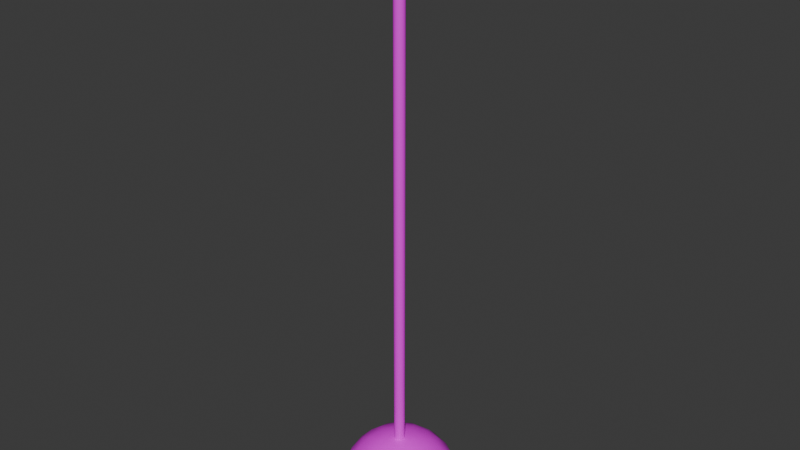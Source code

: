 # Source: IslandPendantLight_optimized_and_joined_.blend  (saved by Blender 4.0.36; exported with 4.5.12 LTS)
import bpy
from mathutils import Matrix  # noqa: F401  (used for matrix-valued properties, if any)

bpy.ops.wm.read_factory_settings(use_empty=True)
scene = bpy.context.scene
scene.name = 'Scene'

# ---- images (referenced by path relative to the original .blend; pixels are not part of the script)
import os
ASSET_DIR = os.environ.get("B2B_ASSET_DIR", "")  # directory of the original .blend (textures are referenced by path, not embedded)
HERE = os.path.dirname(os.path.abspath(__file__))  # packed textures are extracted next to this script under _unpacked/

def load_image(name, relpath, width, height, colorspace="sRGB"):
    """Load a texture the original file referenced (path relative to the .blend, or extracted next to this script)."""
    p = next((c for c in (os.path.join(HERE, relpath), os.path.join(ASSET_DIR, relpath)) if relpath and os.path.exists(c)), "")
    if p:
        img = bpy.data.images.load(p, check_existing=True)
        img.name = name
    else:  # same state as the original file: an image datablock whose file is absent (Cycles renders it pink)
        img = bpy.data.images.new(name, width, height)
        img.source = "FILE"
        img.filepath = "//" + (relpath or name)
    img.colorspace_settings.name = colorspace
    return img
img_coloratlas1_png = load_image('ColorAtlas1.png', 'ColorAtlas1.png', 1024, 1024, 'sRGB')

# ---- materials (node trees are filled in below, after node groups)
mat_material = bpy.data.materials.new('Material')
mat_material.use_transparent_shadow = False

# ---- material node trees
mat_material.use_nodes = True; mat_material.node_tree.nodes.clear()
_N = mat_material.node_tree.nodes; _L = mat_material.node_tree.links
n0 = _N.new('ShaderNodeBsdfPrincipled'); n0.name = 'Principled BSDF'; n0.location = (10, 300)
n0.inputs[3].default_value = 1.45
n1 = _N.new('ShaderNodeOutputMaterial'); n1.name = 'Material Output'; n1.location = (300, 300)
n2 = _N.new('ShaderNodeTexImage'); n2.name = 'Image Texture'; n2.location = (-280, 275)
n2.image = img_coloratlas1_png
_L.new(n0.outputs[0], n1.inputs[0])
_L.new(n2.outputs[0], n0.inputs[0])
n1.is_active_output = True

# ---- world
world_world = bpy.data.worlds.new('World'); scene.world = world_world
world_world.use_nodes = True; world_world.node_tree.nodes.clear()
_N = world_world.node_tree.nodes; _L = world_world.node_tree.links
n0 = _N.new('ShaderNodeOutputWorld'); n0.name = 'World Output'; n0.location = (300, 300)
n1 = _N.new('ShaderNodeBackground'); n1.name = 'Background'; n1.location = (10, 300)
n1.inputs[0].default_value = (0.05088, 0.05088, 0.05088, 1.0)
_L.new(n1.outputs[0], n0.inputs[0])
n0.is_active_output = True
world_world.color = (0.05088, 0.05088, 0.05088)
world_world.use_sun_shadow = False
world_world.sun_shadow_jitter_overblur = 0.0

# ---- meshes
me_sphere = bpy.data.meshes.new('Sphere')
me_sphere.from_pydata([(-0.0881, 0.9998, -0.008211), (-0.02949, 0.3883, 0.9246), (0.07005, 0.7112, 0.703), (0.08235, 0.8361, 0.5485), (0.05792, 0.9591, 0.3019), (0.2117, 0.9771, 0.09853), (0.08624, 0.9813, -0.195), (0.1629, 0.5371, 0.8295), (0.3819, 0.922, 0.09831), (0.3753, 0.9061, -0.1951), (0.01995, 0.2025, 0.9816), (0.3365, 0.6232, 0.7093), (0.3852, 0.7944, 0.4873), (0.5556, 0.8315, 0.0), (0.5792, 0.7192, 0.3918), (0.6227, 0.7588, 0.2128), (0.6239, 0.7602, -0.1949), (0.3978, 0.3911, 0.8347), (0.6869, 0.5379, 0.5033), (0.7874, 0.6234, -2.232e-08), (0.8155, 0.5449, -0.1951), (0.0, 0.0, 1.0), (0.5813, 0.3977, 0.7175), (0.8683, 0.4652, 0.1971), (0.3012, 0.2358, 0.9329), (0.7648, 0.05054, 0.654), (0.8017, 0.2279, 0.558), (0.8821, 0.2846, 0.3852), (0.966, 0.2746, 3.215e-08), (0.9396, 0.2959, -0.195), (0.9802, 0.09754, 0.1971), (0.9808, -8.941e-08, -0.1951), (0.5518, 0.04446, 0.842), (0.6816, -0.1938, 0.7087), (0.9238, -0.07466, 0.3852), (0.9956, -0.1123, 0.108), (0.1977, -0.02575, 0.9864), (0.8271, -0.2853, 0.4971), (0.9558, -0.3083, 3.829e-08), (0.9456, -0.276, -0.195), (0.3701, -0.1214, 0.9246), (0.6349, -0.54, 0.558), (0.8692, -0.4635, 0.1971), (0.4565, -0.3218, 0.8341), (0.5555, -0.4398, 0.7087), (0.7267, -0.5753, 0.3852), (0.7651, -0.6507, -1.127e-07), (0.768, -0.6169, -0.195), (0.4939, -0.7355, 0.474), (0.6095, -0.7961, 0.1155), (0.5449, -0.8155, -0.1951), (0.2959, -0.9396, -0.195), (0.2008, -0.5212, 0.8341), (0.288, -0.649, 0.7128), (0.2279, -0.8017, 0.558), (0.2846, -0.8821, 0.3852), (0.2869, -0.9423, 0.1971), (0.2746, -0.966, 1.569e-08), (-0.09342, -1.002, 0.07436), (0.1026, -0.3685, 0.9329), (-0.05708, -0.7063, 0.7087), (-0.09623, -0.8279, 0.558), (-0.07466, -0.9238, 0.3852), (-0.285, -0.9429, 0.1971), (-0.08624, -0.9813, -0.195), (-0.1744, -0.535, 0.8349), (-0.02569, -0.2007, 0.9816), (-0.323, -0.6307, 0.7087), (-0.4057, -0.7281, 0.558), (-0.4225, -0.8249, 0.3852), (-0.6619, -0.7531, 0.1155), (-0.4889, -0.8773, -3.888e-09), (-0.4552, -0.8736, -0.195), (-0.548, -0.4547, 0.7061), (-0.2537, -0.2955, 0.9246), (-0.6524, -0.5227, 0.5536), (-0.706, -0.6005, 0.3852), (-0.8939, -0.4578, 4.396e-08), (-0.7549, -0.6329, -0.195), (-0.673, -0.2101, 0.7117), (-0.8118, -0.3477, 0.4805), (-0.8683, -0.4652, 0.1971), (-0.9061, -0.3753, -0.1951), (-0.1989, 0.01959, 0.9859), (-0.4928, -0.2522, 0.842), (-1.001, -0.1038, 0.07436), (-0.8308, -0.06714, 0.558), (-0.9206, -0.107, 0.3852), (-0.9793, -0.1069, -0.195), (-0.3849, 0.008339, 0.9292), (-0.7063, 0.05708, 0.7087), (-0.9804, 0.09556, 0.1971), (-0.9456, 0.276, -0.195), (-0.5484, 0.1195, 0.8318), (-0.7932, 0.2559, 0.558), (-0.8915, 0.2535, 0.3852), (-0.9558, 0.3083, 8.884e-08), (-0.7378, 0.4905, 0.474), (-0.8678, 0.5022, 0.1155), (-0.6, 0.3797, 0.7128), (-0.6005, 0.706, 0.3852), (-0.768, 0.6169, -0.195), (-0.2659, 0.2795, 0.9246), (-0.3911, 0.3978, 0.8347), (-0.5174, 0.6535, 0.558), (-0.6257, 0.7608, 0.1971), (-0.6234, 0.7874, 6.164e-08), (-0.5449, 0.8155, -0.1951), (-0.2869, 0.9423, 0.1971), (-0.3827, 0.9239, 0.0), (-0.1075, 0.5405, 0.8388), (-0.279, 0.6478, 0.7185), (-0.2339, 0.796, 0.5628), (-0.2758, 0.8829, 0.3919), (-0.2959, 0.9396, -0.195), (-0.0837, 0.95, -0.00793), (-0.02807, 0.3695, 0.8783), (0.06688, 0.6757, 0.6679), (0.07864, 0.7944, 0.5211), (0.05487, 0.9116, 0.2865), (0.2013, 0.9285, 0.09351), (0.08102, 0.9318, -0.1905), (0.1548, 0.5109, 0.7877), (0.3628, 0.8761, 0.09287), (0.3567, 0.8599, -0.1906), (0.01903, 0.1923, 0.9327), (0.3189, 0.5919, 0.6746), (0.3664, 0.7548, 0.4633), (0.5277, 0.7899, 0.0003143), (0.5501, 0.6834, 0.3727), (0.5915, 0.7212, 0.2022), (0.5929, 0.7213, -0.1905), (0.3778, 0.3715, 0.7933), (0.6528, 0.5109, 0.4785), (0.748, 0.5927, -0.0002184), (0.7735, 0.5182, -0.1901), (1.893e-05, -3.562e-05, 0.95), (0.5521, 0.3777, 0.6821), (0.8253, 0.4417, 0.1872), (0.2863, 0.2241, 0.8866), (0.7265, 0.04781, 0.6219), (0.7619, 0.2163, 0.5301), (0.838, 0.2707, 0.3662), (0.9179, 0.2612, -0.0007126), (0.8919, 0.2812, -0.192), (0.9315, 0.09173, 0.1876), (0.9309, -0.0002261, -0.1916), (0.5244, 0.04186, 0.8002), (0.6477, -0.1835, 0.6734), (0.8779, -0.07062, 0.3658), (0.9462, -0.1067, 0.103), (0.1876, -0.02424, 0.9375), (0.7857, -0.271, 0.4729), (0.9085, -0.2921, 4.824e-05), (0.8981, -0.2613, -0.1904), (0.3515, -0.1149, 0.8787), (0.6036, -0.5135, 0.5294), (0.8258, -0.4407, 0.1872), (0.4343, -0.3057, 0.7922), (0.528, -0.4173, 0.6736), (0.6902, -0.5463, 0.3671), (0.7264, -0.619, -0.0002537), (0.7287, -0.5864, -0.19), (0.4692, -0.6987, 0.4508), (0.5797, -0.7563, 0.1095), (0.5176, -0.7738, -0.1914), (0.281, -0.892, -0.1914), (0.191, -0.4952, 0.7925), (0.2737, -0.6169, 0.6772), (0.2179, -0.7615, 0.53), (0.271, -0.8376, 0.3668), (0.2729, -0.8954, 0.187), (0.2613, -0.9179, 8.791e-05), (-0.08955, -0.9522, 0.07115), (0.0974, -0.3503, 0.8866), (-0.05519, -0.671, 0.6733), (-0.09154, -0.7867, 0.5301), (-0.07167, -0.8777, 0.3662), (-0.2698, -0.8962, 0.1875), (-0.08152, -0.9317, -0.1907), (-0.166, -0.5087, 0.7932), (-0.02396, -0.1905, 0.9327), (-0.3062, -0.5997, 0.6732), (-0.3854, -0.6917, 0.5303), (-0.4011, -0.7838, 0.3664), (-0.629, -0.7158, 0.1099), (-0.4652, -0.8333, -7.799e-05), (-0.4328, -0.8292, -0.1903), (-0.5214, -0.4316, 0.6706), (-0.241, -0.2804, 0.8787), (-0.6206, -0.4961, 0.5255), (-0.6714, -0.5696, 0.3666), (-0.8493, -0.4353, 0.0002474), (-0.7173, -0.6002, -0.191), (-0.6392, -0.1999, 0.6763), (-0.7709, -0.3308, 0.4573), (-0.8248, -0.4427, 0.1869), (-0.8598, -0.3573, -0.19), (-0.1894, 0.0184, 0.9369), (-0.4685, -0.2396, 0.8002), (-0.9513, -0.09808, 0.07082), (-0.7894, -0.06449, 0.53), (-0.8746, -0.1015, 0.3666), (-0.9296, -0.1022, -0.1915), (-0.3652, 0.007872, 0.8832), (-0.6712, 0.05435, 0.6731), (-0.9317, 0.08976, 0.1875), (-0.8977, 0.2628, -0.1903), (-0.5211, 0.1136, 0.7904), (-0.7535, 0.2441, 0.53), (-0.8467, 0.241, 0.367), (-0.908, 0.2937, -7.789e-05), (-0.7008, 0.4656, 0.4513), (-0.8249, 0.4771, 0.1095), (-0.5704, 0.3604, 0.6774), (-0.5709, 0.6704, 0.3665), (-0.7286, 0.5864, -0.191), (-0.2529, 0.2659, 0.8783), (-0.3717, 0.3779, 0.7931), (-0.4923, 0.6209, 0.5294), (-0.5947, 0.7229, 0.1868), (-0.5925, 0.7481, 1.74e-05), (-0.5178, 0.7739, -0.189), (-0.272, 0.8956, 0.1874), (-0.3629, 0.878, -0.0005198), (-0.1019, 0.5133, 0.7972), (-0.2649, 0.6155, 0.683), (-0.2227, 0.7557, 0.5353), (-0.2616, 0.8391, 0.3724), (-0.2808, 0.8922, -0.1902), (0.005977, 0.06501, 0.8935), (0.005977, 0.06501, 11.38), (0.0237, 0.06327, 0.8935), (0.0237, 0.06327, 11.38), (0.04074, 0.0581, 0.8935), (0.04074, 0.0581, 11.38), (0.05645, 0.0497, 0.8935), (0.05645, 0.0497, 11.38), (0.07021, 0.03841, 0.8935), (0.07021, 0.03841, 11.38), (0.08151, 0.02464, 0.8935), (0.08151, 0.02464, 11.38), (0.08991, 0.008934, 0.8935), (0.08991, 0.008934, 11.38), (0.09508, -0.008108, 0.8935), (0.09508, -0.008108, 11.38), (0.09682, -0.02583, 0.8935), (0.09682, -0.02583, 11.38), (0.09508, -0.04355, 0.8935), (0.09508, -0.04355, 11.38), (0.08991, -0.0606, 0.8935), (0.08991, -0.0606, 11.38), (0.08151, -0.0763, 0.8935), (0.08151, -0.0763, 11.38), (0.07021, -0.09007, 0.8935), (0.07021, -0.09007, 11.38), (0.05645, -0.1014, 0.8935), (0.05645, -0.1014, 11.38), (0.04074, -0.1098, 0.8935), (0.04074, -0.1098, 11.38), (0.0237, -0.1149, 0.8935), (0.0237, -0.1149, 11.38), (0.005977, -0.1167, 0.8935), (0.005977, -0.1167, 11.38), (-0.01175, -0.1149, 0.8935), (-0.01175, -0.1149, 11.38), (-0.02879, -0.1098, 0.8935), (-0.02879, -0.1098, 11.38), (-0.04449, -0.1014, 0.8935), (-0.04449, -0.1014, 11.38), (-0.05826, -0.09007, 0.8935), (-0.05826, -0.09007, 11.38), (-0.06956, -0.0763, 0.8935), (-0.06956, -0.0763, 11.38), (-0.07795, -0.0606, 0.8935), (-0.07795, -0.0606, 11.38), (-0.08312, -0.04355, 0.8935), (-0.08312, -0.04355, 11.38), (-0.08487, -0.02583, 0.8935), (-0.08487, -0.02583, 11.38), (-0.08312, -0.008108, 0.8935), (-0.08312, -0.008108, 11.38), (-0.07795, 0.008934, 0.8935), (-0.07795, 0.008934, 11.38), (-0.06956, 0.02464, 0.8935), (-0.06956, 0.02464, 11.38), (-0.05826, 0.03841, 0.8935), (-0.05826, 0.03841, 11.38), (-0.04449, 0.0497, 0.8935), (-0.04449, 0.0497, 11.38), (-0.02879, 0.0581, 0.8935), (-0.02879, 0.0581, 11.38), (-0.01175, 0.06327, 0.8935), (-0.01175, 0.06327, 11.38)], [], [(4, 5, 0), (110, 1, 7), (7, 11, 2), (3, 12, 4), (10, 24, 1), (24, 17, 7), (17, 22, 11), (13, 15, 19), (10, 21, 36), (19, 20, 16), (18, 22, 26), (19, 23, 28), (24, 32, 17), (32, 25, 22), (23, 27, 30), (28, 30, 35), (24, 36, 40), (32, 33, 25), (25, 33, 37), (30, 34, 35), (32, 40, 43), (43, 44, 33), (38, 42, 46), (42, 45, 49), (36, 59, 40), (43, 59, 52), (41, 48, 45), (12, 3, 2, 11), (49, 56, 57), (36, 21, 66), (48, 53, 54), (52, 59, 65), (58, 62, 63), (58, 63, 71), (59, 66, 74), (65, 67, 60), (63, 69, 70), (66, 21, 83), (74, 84, 65), (70, 76, 81), (70, 81, 77), (77, 82, 78), (83, 89, 74), (84, 79, 73), (75, 80, 76), (80, 79, 86), (84, 89, 93), (85, 87, 91), (85, 91, 96), (86, 90, 94), (93, 99, 90), (91, 95, 98), (89, 83, 102), (94, 99, 97), (94, 97, 95), (97, 99, 104), (98, 105, 106), (106, 107, 101), (103, 111, 99), (104, 111, 112), (83, 21, 10), (109, 108, 0), (111, 110, 2), (0, 6, 114), (2, 110, 7), (0, 5, 6), (1, 24, 7), (12, 8, 5, 4), (9, 6, 5, 8), (15, 8, 12, 14), (13, 16, 9, 8), (8, 15, 13), (18, 12, 11, 22), (7, 17, 11), (18, 23, 15, 14), (12, 18, 14), (13, 19, 16), (10, 36, 24), (29, 20, 19, 28), (19, 15, 23), (17, 32, 22), (18, 26, 27), (23, 18, 27), (34, 27, 26, 25), (28, 23, 30), (26, 22, 25), (31, 29, 28, 35), (30, 27, 34), (39, 31, 35, 38), (24, 40, 32), (37, 42, 35, 34), (25, 37, 34), (47, 39, 38, 46), (38, 35, 42), (32, 43, 33), (44, 41, 37, 33), (53, 44, 43, 52), (37, 41, 45), (42, 37, 45), (46, 42, 49), (40, 59, 43), (53, 48, 41, 44), (50, 47, 46, 49), (49, 45, 48), (55, 56, 49, 48), (48, 54, 55), (51, 50, 49, 57), (62, 58, 56, 55), (36, 66, 59), (64, 51, 57, 58), (57, 56, 58), (60, 53, 52, 65), (60, 61, 54, 53), (62, 55, 54, 61), (72, 64, 58, 71), (67, 68, 61, 60), (59, 74, 65), (69, 62, 61, 68), (78, 72, 71, 70), (63, 62, 69), (71, 63, 70), (73, 67, 65, 84), (66, 83, 74), (73, 75, 68, 67), (76, 69, 68, 75), (80, 75, 73, 79), (70, 69, 76), (70, 77, 78), (74, 89, 84), (87, 85, 81, 80), (81, 76, 80), (80, 86, 87), (88, 82, 77, 85), (77, 81, 85), (90, 79, 84, 93), (95, 87, 86, 94), (86, 79, 90), (92, 88, 85, 96), (91, 87, 95), (101, 92, 96, 98), (94, 90, 99), (96, 91, 98), (98, 95, 97), (103, 93, 89, 102), (100, 105, 98, 97), (93, 103, 99), (97, 104, 100), (113, 100, 104, 112), (98, 106, 101), (104, 99, 111), (103, 110, 111), (113, 108, 105, 100), (108, 109, 106, 105), (114, 107, 106, 109), (10, 1, 102, 83), (110, 103, 102, 1), (2, 3, 112, 111), (109, 0, 114), (3, 4, 113, 112), (108, 113, 4), (0, 108, 4), (119, 115, 120), (225, 122, 116), (122, 117, 126), (118, 119, 127), (125, 116, 139), (139, 122, 132), (132, 126, 137), (128, 134, 130), (125, 151, 136), (134, 131, 135), (133, 141, 137), (134, 143, 138), (139, 132, 147), (147, 137, 140), (138, 145, 142), (143, 150, 145), (139, 155, 151), (147, 140, 148), (140, 152, 148), (145, 150, 149), (147, 158, 155), (158, 148, 159), (153, 161, 157), (157, 164, 160), (151, 155, 174), (158, 167, 174), (156, 160, 163), (127, 126, 117, 118), (164, 172, 171), (151, 181, 136), (163, 169, 168), (167, 180, 174), (173, 178, 177), (173, 186, 178), (174, 189, 181), (180, 175, 182), (178, 185, 184), (181, 198, 136), (189, 180, 199), (185, 196, 191), (185, 192, 196), (192, 193, 197), (198, 189, 204), (199, 188, 194), (190, 191, 195), (195, 201, 194), (199, 208, 204), (200, 206, 202), (200, 211, 206), (201, 209, 205), (208, 205, 214), (206, 213, 210), (204, 217, 198), (209, 212, 214), (209, 210, 212), (212, 219, 214), (213, 221, 220), (221, 216, 222), (218, 214, 226), (219, 227, 226), (198, 125, 136), (224, 115, 223), (226, 117, 225), (115, 229, 121), (117, 122, 225), (115, 121, 120), (116, 122, 139), (127, 119, 120, 123), (124, 123, 120, 121), (130, 129, 127, 123), (128, 123, 124, 131), (123, 128, 130), (133, 137, 126, 127), (122, 126, 132), (133, 129, 130, 138), (127, 129, 133), (128, 131, 134), (125, 139, 151), (144, 143, 134, 135), (134, 138, 130), (132, 137, 147), (133, 142, 141), (138, 142, 133), (149, 140, 141, 142), (143, 145, 138), (141, 140, 137), (146, 150, 143, 144), (145, 149, 142), (154, 153, 150, 146), (139, 147, 155), (152, 149, 150, 157), (140, 149, 152), (162, 161, 153, 154), (153, 157, 150), (147, 148, 158), (159, 148, 152, 156), (168, 167, 158, 159), (152, 160, 156), (157, 160, 152), (161, 164, 157), (155, 158, 174), (168, 159, 156, 163), (165, 164, 161, 162), (164, 163, 160), (170, 163, 164, 171), (163, 170, 169), (166, 172, 164, 165), (177, 170, 171, 173), (151, 174, 181), (179, 173, 172, 166), (172, 173, 171), (175, 180, 167, 168), (175, 168, 169, 176), (177, 176, 169, 170), (187, 186, 173, 179), (182, 175, 176, 183), (174, 180, 189), (184, 183, 176, 177), (193, 185, 186, 187), (178, 184, 177), (186, 185, 178), (188, 199, 180, 182), (181, 189, 198), (188, 182, 183, 190), (191, 190, 183, 184), (195, 194, 188, 190), (185, 191, 184), (185, 193, 192), (189, 199, 204), (202, 195, 196, 200), (196, 195, 191), (195, 202, 201), (203, 200, 192, 197), (192, 200, 196), (205, 208, 199, 194), (210, 209, 201, 202), (201, 205, 194), (207, 211, 200, 203), (206, 210, 202), (216, 213, 211, 207), (209, 214, 205), (211, 213, 206), (213, 212, 210), (218, 217, 204, 208), (215, 212, 213, 220), (208, 214, 218), (212, 215, 219), (228, 227, 219, 215), (213, 216, 221), (219, 226, 214), (218, 226, 225), (228, 215, 220, 223), (223, 220, 221, 224), (229, 224, 221, 222), (125, 198, 217, 116), (225, 116, 217, 218), (117, 226, 227, 118), (224, 229, 115), (118, 227, 228, 119), (223, 119, 228), (115, 119, 223), (6, 9, 124, 121), (9, 16, 131, 124), (16, 20, 135, 131), (20, 29, 144, 135), (29, 31, 146, 144), (31, 39, 154, 146), (39, 47, 162, 154), (47, 50, 165, 162), (50, 51, 166, 165), (51, 64, 179, 166), (64, 72, 187, 179), (72, 78, 193, 187), (78, 82, 197, 193), (82, 88, 203, 197), (88, 92, 207, 203), (92, 101, 216, 207), (101, 107, 222, 216), (107, 114, 229, 222), (114, 6, 121, 229), (230, 231, 233, 232), (232, 233, 235, 234), (234, 235, 237, 236), (236, 237, 239, 238), (238, 239, 241, 240), (240, 241, 243, 242), (242, 243, 245, 244), (244, 245, 247, 246), (246, 247, 249, 248), (248, 249, 251, 250), (250, 251, 253, 252), (252, 253, 255, 254), (254, 255, 257, 256), (256, 257, 259, 258), (258, 259, 261, 260), (260, 261, 263, 262), (262, 263, 265, 264), (264, 265, 267, 266), (266, 267, 269, 268), (268, 269, 271, 270), (270, 271, 273, 272), (272, 273, 275, 274), (274, 275, 277, 276), (276, 277, 279, 278), (278, 279, 281, 280), (280, 281, 283, 282), (282, 283, 285, 284), (284, 285, 287, 286), (286, 287, 289, 288), (288, 289, 291, 290), (233, 231, 293, 291, 289, 287, 285, 283, 281, 279, 277, 275, 273, 271, 269, 267, 265, 263, 261, 259, 257, 255, 253, 251, 249, 247, 245, 243, 241, 239, 237, 235), (290, 291, 293, 292), (292, 293, 231, 230), (230, 232, 234, 236, 238, 240, 242, 244, 246, 248, 250, 252, 254, 256, 258, 260, 262, 264, 266, 268, 270, 272, 274, 276, 278, 280, 282, 284, 286, 288, 290, 292)])
me_sphere.polygons.foreach_set('use_smooth', [1, 1, 1, 1, 1, 1, 1, 1, 1, 1, 1, 1, 1, 1, 1, 1, 1, 1, 1, 1, 1, 1, 1, 1, 1, 1, 1, 1, 1, 1, 1, 1, 1, 1, 1, 1, 1, 1, 1, 1, 1, 1, 1, 1, 1, 1, 1, 1, 1, 1, 1, 1, 1, 1, 1, 1, 1, 1, 1, 1, 1, 1, 1, 1, 1, 1, 1, 1, 1, 1, 1, 1, 1, 1, 1, 1, 1, 1, 1, 1, 1, 1, 1, 1, 1, 1, 1, 1, 1, 1, 1, 1, 1, 1, 1, 1, 1, 1, 1, 1, 1, 1, 1, 1, 1, 1, 1, 1, 1, 1, 1, 1, 1, 1, 1, 1, 1, 1, 1, 1, 1, 1, 1, 1, 1, 1, 1, 1, 1, 1, 1, 1, 1, 1, 1, 1, 1, 1, 1, 1, 1, 1, 1, 1, 1, 1, 1, 1, 1, 1, 1, 1, 1, 1, 1, 1, 1, 1, 1, 1, 1, 1, 1, 1, 1, 1, 1, 1, 1, 1, 1, 1, 1, 1, 1, 1, 1, 1, 1, 1, 1, 1, 1, 1, 1, 1, 1, 1, 1, 1, 1, 1, 1, 1, 1, 1, 1, 1, 1, 1, 1, 1, 1, 1, 1, 1, 1, 1, 1, 1, 1, 1, 1, 1, 1, 1, 1, 1, 1, 1, 1, 1, 1, 1, 1, 1, 1, 1, 1, 1, 1, 1, 1, 1, 1, 1, 1, 1, 1, 1, 1, 1, 1, 1, 1, 1, 1, 1, 1, 1, 1, 1, 1, 1, 1, 1, 1, 1, 1, 1, 1, 1, 1, 1, 1, 1, 1, 1, 1, 1, 1, 1, 1, 1, 1, 1, 1, 1, 1, 1, 1, 1, 1, 1, 1, 1, 1, 1, 1, 1, 1, 1, 1, 1, 1, 1, 1, 1, 1, 1, 1, 1, 1, 1, 1, 1, 1, 1, 1, 1, 1, 1, 1, 1, 1, 1, 1, 1, 1, 1, 1, 1, 1, 1, 1, 1, 1, 1, 1, 1, 1, 1, 1, 1, 1, 1, 1, 1, 1, 1, 1, 0, 0, 0, 0, 0, 0, 0, 0, 0, 0, 0, 0, 0, 0, 0, 0, 0, 0, 0, 0, 0, 0, 0, 0, 0, 0, 0, 0, 0, 0, 0, 0, 0, 0])
_uv = me_sphere.uv_layers.new(name='UVMap')
_uv.uv.foreach_set('vector', [0.3156, 0.4334, 0.314, 0.4287, 0.3171, 0.4265, 0.3183, 0.4482, 0.317, 0.4525, 0.3129, 0.4482, 0.3129, 0.4482, 0.3107, 0.4438, 0.3151, 0.4438, 0.3151, 0.4395, 0.3112, 0.4377, 0.3156, 0.4334, 0.3151, 0.4568, 0.3061, 0.4525, 0.317, 0.4525, 0.3061, 0.4525, 0.3074, 0.4482, 0.3129, 0.4482, 0.3074, 0.4482, 0.3054, 0.4438, 0.3107, 0.4438, 0.3097, 0.4265, 0.3086, 0.4309, 0.3062, 0.4265, 0.3151, 0.4568, 0.3086, 0.4612, 0.2974, 0.4568, 0.3062, 0.4265, 0.3053, 0.4222, 0.3086, 0.4222, 0.306, 0.4381, 0.3054, 0.4438, 0.3019, 0.4395, 0.3062, 0.4265, 0.3043, 0.4309, 0.3019, 0.4265, 0.3061, 0.4525, 0.2997, 0.4482, 0.3074, 0.4482, 0.2997, 0.4482, 0.2996, 0.4421, 0.3054, 0.4438, 0.3043, 0.4309, 0.3023, 0.4352, 0.2999, 0.4309, 0.3019, 0.4265, 0.2999, 0.4309, 0.2976, 0.429, 0.3061, 0.4525, 0.2974, 0.4568, 0.2953, 0.4525, 0.2997, 0.4482, 0.2958, 0.4438, 0.2996, 0.4421, 0.2996, 0.4421, 0.2958, 0.4438, 0.2951, 0.438, 0.2999, 0.4309, 0.2979, 0.4352, 0.2976, 0.429, 0.2997, 0.4482, 0.2953, 0.4525, 0.2921, 0.4482, 0.2921, 0.4482, 0.2914, 0.4438, 0.2958, 0.4438, 0.2954, 0.4265, 0.2934, 0.4309, 0.2911, 0.4265, 0.2934, 0.4309, 0.2914, 0.4352, 0.2887, 0.4291, 0.2974, 0.4568, 0.2845, 0.4525, 0.2953, 0.4525, 0.2921, 0.4482, 0.2845, 0.4525, 0.2856, 0.4482, 0.2911, 0.4395, 0.288, 0.4374, 0.2914, 0.4352, 0.3112, 0.4377, 0.3151, 0.4395, 0.3151, 0.4438, 0.3107, 0.4438, 0.2887, 0.4291, 0.2848, 0.4309, 0.2846, 0.4265, 0.2974, 0.4568, 0.2869, 0.4612, 0.2801, 0.4568, 0.288, 0.4374, 0.2861, 0.4438, 0.2846, 0.4395, 0.2856, 0.4482, 0.2845, 0.4525, 0.278, 0.4482, 0.2807, 0.428, 0.2806, 0.4352, 0.2783, 0.4309, 0.2807, 0.428, 0.2783, 0.4309, 0.2759, 0.4265, 0.2845, 0.4525, 0.2801, 0.4568, 0.2737, 0.4525, 0.278, 0.4482, 0.2763, 0.4438, 0.2806, 0.4438, 0.2783, 0.4309, 0.2763, 0.4352, 0.2735, 0.4291, 0.2801, 0.4568, 0.2739, 0.4612, 0.2663, 0.4568, 0.2737, 0.4525, 0.2694, 0.4482, 0.278, 0.4482, 0.2735, 0.4291, 0.272, 0.4352, 0.2696, 0.4309, 0.2735, 0.4291, 0.2696, 0.4309, 0.2694, 0.4265, 0.2694, 0.4265, 0.2685, 0.4222, 0.2719, 0.4222, 0.2663, 0.4568, 0.2664, 0.4525, 0.2737, 0.4525, 0.2694, 0.4482, 0.2675, 0.4438, 0.2718, 0.4438, 0.2716, 0.4395, 0.2685, 0.4375, 0.272, 0.4352, 0.2685, 0.4375, 0.2675, 0.4438, 0.2651, 0.4395, 0.2694, 0.4482, 0.2664, 0.4525, 0.2642, 0.4482, 0.2655, 0.428, 0.2655, 0.4352, 0.2642, 0.4309, 0.3335, 0.4265, 0.3324, 0.4309, 0.33, 0.4265, 0.3335, 0.4395, 0.3326, 0.4438, 0.33, 0.4395, 0.3311, 0.4482, 0.3272, 0.4438, 0.3326, 0.4438, 0.3324, 0.4309, 0.3304, 0.4352, 0.3276, 0.4291, 0.332, 0.4525, 0.328, 0.4568, 0.3245, 0.4525, 0.33, 0.4395, 0.3272, 0.4438, 0.327, 0.4374, 0.33, 0.4395, 0.327, 0.4374, 0.3304, 0.4352, 0.327, 0.4374, 0.3272, 0.4438, 0.3235, 0.4395, 0.3276, 0.4291, 0.3237, 0.4309, 0.3235, 0.4265, 0.3235, 0.4265, 0.3226, 0.4222, 0.326, 0.4222, 0.3247, 0.4482, 0.3206, 0.4438, 0.3272, 0.4438, 0.3235, 0.4395, 0.3206, 0.4438, 0.3193, 0.4395, 0.328, 0.4568, 0.3216, 0.4612, 0.3151, 0.4568, 0.3205, 0.4265, 0.3194, 0.4309, 0.3171, 0.4265, 0.3206, 0.4438, 0.3183, 0.4482, 0.3151, 0.4438, 0.3171, 0.4265, 0.3152, 0.4222, 0.3195, 0.4222, 0.3151, 0.4438, 0.3183, 0.4482, 0.3129, 0.4482, 0.3171, 0.4265, 0.314, 0.4287, 0.3152, 0.4222, 0.317, 0.4525, 0.3061, 0.4525, 0.3129, 0.4482, 0.3112, 0.4377, 0.3118, 0.4287, 0.314, 0.4287, 0.3156, 0.4334, 0.3118, 0.4222, 0.3152, 0.4222, 0.314, 0.4287, 0.3118, 0.4287, 0.3086, 0.4309, 0.3118, 0.4287, 0.3112, 0.4377, 0.3087, 0.4352, 0.3097, 0.4265, 0.3086, 0.4222, 0.3118, 0.4222, 0.3118, 0.4287, 0.3118, 0.4287, 0.3086, 0.4309, 0.3097, 0.4265, 0.306, 0.4381, 0.3112, 0.4377, 0.3107, 0.4438, 0.3054, 0.4438, 0.3129, 0.4482, 0.3074, 0.4482, 0.3107, 0.4438, 0.306, 0.4381, 0.3043, 0.4309, 0.3086, 0.4309, 0.3087, 0.4352, 0.3112, 0.4377, 0.306, 0.4381, 0.3087, 0.4352, 0.3097, 0.4265, 0.3062, 0.4265, 0.3086, 0.4222, 0.3151, 0.4568, 0.2974, 0.4568, 0.3061, 0.4525, 0.3022, 0.4222, 0.3053, 0.4222, 0.3062, 0.4265, 0.3019, 0.4265, 0.3062, 0.4265, 0.3086, 0.4309, 0.3043, 0.4309, 0.3074, 0.4482, 0.2997, 0.4482, 0.3054, 0.4438, 0.306, 0.4381, 0.3019, 0.4395, 0.3023, 0.4352, 0.3043, 0.4309, 0.306, 0.4381, 0.3023, 0.4352, 0.2979, 0.4352, 0.3023, 0.4352, 0.3019, 0.4395, 0.2996, 0.4421, 0.3019, 0.4265, 0.3043, 0.4309, 0.2999, 0.4309, 0.3019, 0.4395, 0.3054, 0.4438, 0.2996, 0.4421, 0.2988, 0.4222, 0.3022, 0.4222, 0.3019, 0.4265, 0.2976, 0.429, 0.2999, 0.4309, 0.3023, 0.4352, 0.2979, 0.4352, 0.2957, 0.4222, 0.2988, 0.4222, 0.2976, 0.429, 0.2954, 0.4265, 0.3061, 0.4525, 0.2953, 0.4525, 0.2997, 0.4482, 0.2951, 0.438, 0.2934, 0.4309, 0.2976, 0.429, 0.2979, 0.4352, 0.2996, 0.4421, 0.2951, 0.438, 0.2979, 0.4352, 0.2914, 0.4222, 0.2957, 0.4222, 0.2954, 0.4265, 0.2911, 0.4265, 0.2954, 0.4265, 0.2976, 0.429, 0.2934, 0.4309, 0.2997, 0.4482, 0.2921, 0.4482, 0.2958, 0.4438, 0.2914, 0.4438, 0.2911, 0.4395, 0.2951, 0.438, 0.2958, 0.4438, 0.2861, 0.4438, 0.2914, 0.4438, 0.2921, 0.4482, 0.2856, 0.4482, 0.2951, 0.438, 0.2911, 0.4395, 0.2914, 0.4352, 0.2934, 0.4309, 0.2951, 0.438, 0.2914, 0.4352, 0.2911, 0.4265, 0.2934, 0.4309, 0.2887, 0.4291, 0.2953, 0.4525, 0.2845, 0.4525, 0.2921, 0.4482, 0.2861, 0.4438, 0.288, 0.4374, 0.2911, 0.4395, 0.2914, 0.4438, 0.288, 0.4222, 0.2914, 0.4222, 0.2911, 0.4265, 0.2887, 0.4291, 0.2887, 0.4291, 0.2914, 0.4352, 0.288, 0.4374, 0.285, 0.4352, 0.2848, 0.4309, 0.2887, 0.4291, 0.288, 0.4374, 0.288, 0.4374, 0.2846, 0.4395, 0.285, 0.4352, 0.2849, 0.4222, 0.288, 0.4222, 0.2887, 0.4291, 0.2846, 0.4265, 0.2806, 0.4352, 0.2807, 0.428, 0.2848, 0.4309, 0.285, 0.4352, 0.2974, 0.4568, 0.2801, 0.4568, 0.2845, 0.4525, 0.2805, 0.4222, 0.2849, 0.4222, 0.2846, 0.4265, 0.2807, 0.428, 0.2846, 0.4265, 0.2848, 0.4309, 0.2807, 0.428, 0.2806, 0.4438, 0.2861, 0.4438, 0.2856, 0.4482, 0.278, 0.4482, 0.2806, 0.4438, 0.2802, 0.4395, 0.2846, 0.4395, 0.2861, 0.4438, 0.2806, 0.4352, 0.285, 0.4352, 0.2846, 0.4395, 0.2802, 0.4395, 0.2762, 0.4222, 0.2805, 0.4222, 0.2807, 0.428, 0.2759, 0.4265, 0.2763, 0.4438, 0.2759, 0.4395, 0.2802, 0.4395, 0.2806, 0.4438, 0.2845, 0.4525, 0.2737, 0.4525, 0.278, 0.4482, 0.2763, 0.4352, 0.2806, 0.4352, 0.2802, 0.4395, 0.2759, 0.4395, 0.2719, 0.4222, 0.2762, 0.4222, 0.2759, 0.4265, 0.2735, 0.4291, 0.2783, 0.4309, 0.2806, 0.4352, 0.2763, 0.4352, 0.2759, 0.4265, 0.2783, 0.4309, 0.2735, 0.4291, 0.2718, 0.4438, 0.2763, 0.4438, 0.278, 0.4482, 0.2694, 0.4482, 0.2801, 0.4568, 0.2663, 0.4568, 0.2737, 0.4525, 0.2718, 0.4438, 0.2716, 0.4395, 0.2759, 0.4395, 0.2763, 0.4438, 0.272, 0.4352, 0.2763, 0.4352, 0.2759, 0.4395, 0.2716, 0.4395, 0.2685, 0.4375, 0.2716, 0.4395, 0.2718, 0.4438, 0.2675, 0.4438, 0.2735, 0.4291, 0.2763, 0.4352, 0.272, 0.4352, 0.2735, 0.4291, 0.2694, 0.4265, 0.2719, 0.4222, 0.2737, 0.4525, 0.2664, 0.4525, 0.2694, 0.4482, 0.2655, 0.4352, 0.2655, 0.428, 0.2696, 0.4309, 0.2685, 0.4375, 0.2696, 0.4309, 0.272, 0.4352, 0.2685, 0.4375, 0.2685, 0.4375, 0.2651, 0.4395, 0.2655, 0.4352, 0.2654, 0.4222, 0.2685, 0.4222, 0.2694, 0.4265, 0.2655, 0.428, 0.2694, 0.4265, 0.2696, 0.4309, 0.2655, 0.428, 0.2642, 0.4438, 0.2675, 0.4438, 0.2694, 0.4482, 0.2642, 0.4482, 0.3304, 0.4352, 0.3335, 0.4352, 0.3335, 0.4395, 0.33, 0.4395, 0.2651, 0.4395, 0.2675, 0.4438, 0.2642, 0.4438, 0.3303, 0.4222, 0.3335, 0.4222, 0.3335, 0.4265, 0.33, 0.4265, 0.3324, 0.4309, 0.3335, 0.4352, 0.3304, 0.4352, 0.326, 0.4222, 0.3303, 0.4222, 0.33, 0.4265, 0.3276, 0.4291, 0.33, 0.4395, 0.3326, 0.4438, 0.3272, 0.4438, 0.33, 0.4265, 0.3324, 0.4309, 0.3276, 0.4291, 0.3276, 0.4291, 0.3304, 0.4352, 0.327, 0.4374, 0.3247, 0.4482, 0.3311, 0.4482, 0.332, 0.4525, 0.3245, 0.4525, 0.3239, 0.4352, 0.3237, 0.4309, 0.3276, 0.4291, 0.327, 0.4374, 0.3311, 0.4482, 0.3247, 0.4482, 0.3272, 0.4438, 0.327, 0.4374, 0.3235, 0.4395, 0.3239, 0.4352, 0.3195, 0.4352, 0.3239, 0.4352, 0.3235, 0.4395, 0.3193, 0.4395, 0.3276, 0.4291, 0.3235, 0.4265, 0.326, 0.4222, 0.3235, 0.4395, 0.3272, 0.4438, 0.3206, 0.4438, 0.3247, 0.4482, 0.3183, 0.4482, 0.3206, 0.4438, 0.3195, 0.4352, 0.3194, 0.4309, 0.3237, 0.4309, 0.3239, 0.4352, 0.3194, 0.4309, 0.3205, 0.4265, 0.3235, 0.4265, 0.3237, 0.4309, 0.3195, 0.4222, 0.3226, 0.4222, 0.3235, 0.4265, 0.3205, 0.4265, 0.3151, 0.4568, 0.317, 0.4525, 0.3245, 0.4525, 0.328, 0.4568, 0.3183, 0.4482, 0.3247, 0.4482, 0.3245, 0.4525, 0.317, 0.4525, 0.3151, 0.4438, 0.3151, 0.4395, 0.3193, 0.4395, 0.3206, 0.4438, 0.3205, 0.4265, 0.3171, 0.4265, 0.3195, 0.4222, 0.3151, 0.4395, 0.3156, 0.4334, 0.3195, 0.4352, 0.3193, 0.4395, 0.3194, 0.4309, 0.3195, 0.4352, 0.3156, 0.4334, 0.3171, 0.4265, 0.3194, 0.4309, 0.3156, 0.4334, 0.3156, 0.4334, 0.3171, 0.4265, 0.314, 0.4287, 0.3183, 0.4482, 0.3129, 0.4482, 0.317, 0.4525, 0.3129, 0.4482, 0.3151, 0.4438, 0.3107, 0.4438, 0.3151, 0.4395, 0.3156, 0.4334, 0.3112, 0.4377, 0.3151, 0.4568, 0.317, 0.4525, 0.3061, 0.4525, 0.3061, 0.4525, 0.3129, 0.4482, 0.3074, 0.4482, 0.3074, 0.4482, 0.3107, 0.4438, 0.3054, 0.4438, 0.3097, 0.4265, 0.3062, 0.4265, 0.3086, 0.4309, 0.3151, 0.4568, 0.2974, 0.4568, 0.3086, 0.4612, 0.3062, 0.4265, 0.3086, 0.4222, 0.3053, 0.4222, 0.306, 0.4381, 0.3019, 0.4395, 0.3054, 0.4438, 0.3062, 0.4265, 0.3019, 0.4265, 0.3043, 0.4309, 0.3061, 0.4525, 0.3074, 0.4482, 0.2997, 0.4482, 0.2997, 0.4482, 0.3054, 0.4438, 0.2996, 0.4421, 0.3043, 0.4309, 0.2999, 0.4309, 0.3023, 0.4352, 0.3019, 0.4265, 0.2976, 0.429, 0.2999, 0.4309, 0.3061, 0.4525, 0.2953, 0.4525, 0.2974, 0.4568, 0.2997, 0.4482, 0.2996, 0.4421, 0.2958, 0.4438, 0.2996, 0.4421, 0.2951, 0.438, 0.2958, 0.4438, 0.2999, 0.4309, 0.2976, 0.429, 0.2979, 0.4352, 0.2997, 0.4482, 0.2921, 0.4482, 0.2953, 0.4525, 0.2921, 0.4482, 0.2958, 0.4438, 0.2914, 0.4438, 0.2954, 0.4265, 0.2911, 0.4265, 0.2934, 0.4309, 0.2934, 0.4309, 0.2887, 0.4291, 0.2914, 0.4352, 0.2974, 0.4568, 0.2953, 0.4525, 0.2845, 0.4525, 0.2921, 0.4482, 0.2856, 0.4482, 0.2845, 0.4525, 0.2911, 0.4395, 0.2914, 0.4352, 0.288, 0.4374, 0.3112, 0.4377, 0.3107, 0.4438, 0.3151, 0.4438, 0.3151, 0.4395, 0.2887, 0.4291, 0.2846, 0.4265, 0.2848, 0.4309, 0.2974, 0.4568, 0.2801, 0.4568, 0.2869, 0.4612, 0.288, 0.4374, 0.2846, 0.4395, 0.2861, 0.4438, 0.2856, 0.4482, 0.278, 0.4482, 0.2845, 0.4525, 0.2807, 0.428, 0.2783, 0.4309, 0.2806, 0.4352, 0.2807, 0.428, 0.2759, 0.4265, 0.2783, 0.4309, 0.2845, 0.4525, 0.2737, 0.4525, 0.2801, 0.4568, 0.278, 0.4482, 0.2806, 0.4438, 0.2763, 0.4438, 0.2783, 0.4309, 0.2735, 0.4291, 0.2763, 0.4352, 0.2801, 0.4568, 0.2663, 0.4568, 0.2739, 0.4612, 0.2737, 0.4525, 0.278, 0.4482, 0.2694, 0.4482, 0.2735, 0.4291, 0.2696, 0.4309, 0.272, 0.4352, 0.2735, 0.4291, 0.2694, 0.4265, 0.2696, 0.4309, 0.2694, 0.4265, 0.2719, 0.4222, 0.2685, 0.4222, 0.2663, 0.4568, 0.2737, 0.4525, 0.2664, 0.4525, 0.2694, 0.4482, 0.2718, 0.4438, 0.2675, 0.4438, 0.2716, 0.4395, 0.272, 0.4352, 0.2685, 0.4375, 0.2685, 0.4375, 0.2651, 0.4395, 0.2675, 0.4438, 0.2694, 0.4482, 0.2642, 0.4482, 0.2664, 0.4525, 0.2655, 0.428, 0.2642, 0.4309, 0.2655, 0.4352, 0.3335, 0.4265, 0.33, 0.4265, 0.3324, 0.4309, 0.3335, 0.4395, 0.33, 0.4395, 0.3326, 0.4438, 0.3311, 0.4482, 0.3326, 0.4438, 0.3272, 0.4438, 0.3324, 0.4309, 0.3276, 0.4291, 0.3304, 0.4352, 0.332, 0.4525, 0.3245, 0.4525, 0.328, 0.4568, 0.33, 0.4395, 0.327, 0.4374, 0.3272, 0.4438, 0.33, 0.4395, 0.3304, 0.4352, 0.327, 0.4374, 0.327, 0.4374, 0.3235, 0.4395, 0.3272, 0.4438, 0.3276, 0.4291, 0.3235, 0.4265, 0.3237, 0.4309, 0.3235, 0.4265, 0.326, 0.4222, 0.3226, 0.4222, 0.3247, 0.4482, 0.3272, 0.4438, 0.3206, 0.4438, 0.3235, 0.4395, 0.3193, 0.4395, 0.3206, 0.4438, 0.328, 0.4568, 0.3151, 0.4568, 0.3216, 0.4612, 0.3205, 0.4265, 0.3171, 0.4265, 0.3194, 0.4309, 0.3206, 0.4438, 0.3151, 0.4438, 0.3183, 0.4482, 0.3171, 0.4265, 0.3195, 0.4222, 0.3152, 0.4222, 0.3151, 0.4438, 0.3129, 0.4482, 0.3183, 0.4482, 0.3171, 0.4265, 0.3152, 0.4222, 0.314, 0.4287, 0.317, 0.4525, 0.3129, 0.4482, 0.3061, 0.4525, 0.3112, 0.4377, 0.3156, 0.4334, 0.314, 0.4287, 0.3118, 0.4287, 0.3118, 0.4222, 0.3118, 0.4287, 0.314, 0.4287, 0.3152, 0.4222, 0.3086, 0.4309, 0.3087, 0.4352, 0.3112, 0.4377, 0.3118, 0.4287, 0.3097, 0.4265, 0.3118, 0.4287, 0.3118, 0.4222, 0.3086, 0.4222, 0.3118, 0.4287, 0.3097, 0.4265, 0.3086, 0.4309, 0.306, 0.4381, 0.3054, 0.4438, 0.3107, 0.4438, 0.3112, 0.4377, 0.3129, 0.4482, 0.3107, 0.4438, 0.3074, 0.4482, 0.306, 0.4381, 0.3087, 0.4352, 0.3086, 0.4309, 0.3043, 0.4309, 0.3112, 0.4377, 0.3087, 0.4352, 0.306, 0.4381, 0.3097, 0.4265, 0.3086, 0.4222, 0.3062, 0.4265, 0.3151, 0.4568, 0.3061, 0.4525, 0.2974, 0.4568, 0.3022, 0.4222, 0.3019, 0.4265, 0.3062, 0.4265, 0.3053, 0.4222, 0.3062, 0.4265, 0.3043, 0.4309, 0.3086, 0.4309, 0.3074, 0.4482, 0.3054, 0.4438, 0.2997, 0.4482, 0.306, 0.4381, 0.3023, 0.4352, 0.3019, 0.4395, 0.3043, 0.4309, 0.3023, 0.4352, 0.306, 0.4381, 0.2979, 0.4352, 0.2996, 0.4421, 0.3019, 0.4395, 0.3023, 0.4352, 0.3019, 0.4265, 0.2999, 0.4309, 0.3043, 0.4309, 0.3019, 0.4395, 0.2996, 0.4421, 0.3054, 0.4438, 0.2988, 0.4222, 0.2976, 0.429, 0.3019, 0.4265, 0.3022, 0.4222, 0.2999, 0.4309, 0.2979, 0.4352, 0.3023, 0.4352, 0.2957, 0.4222, 0.2954, 0.4265, 0.2976, 0.429, 0.2988, 0.4222, 0.3061, 0.4525, 0.2997, 0.4482, 0.2953, 0.4525, 0.2951, 0.438, 0.2979, 0.4352, 0.2976, 0.429, 0.2934, 0.4309, 0.2996, 0.4421, 0.2979, 0.4352, 0.2951, 0.438, 0.2914, 0.4222, 0.2911, 0.4265, 0.2954, 0.4265, 0.2957, 0.4222, 0.2954, 0.4265, 0.2934, 0.4309, 0.2976, 0.429, 0.2997, 0.4482, 0.2958, 0.4438, 0.2921, 0.4482, 0.2914, 0.4438, 0.2958, 0.4438, 0.2951, 0.438, 0.2911, 0.4395, 0.2861, 0.4438, 0.2856, 0.4482, 0.2921, 0.4482, 0.2914, 0.4438, 0.2951, 0.438, 0.2914, 0.4352, 0.2911, 0.4395, 0.2934, 0.4309, 0.2914, 0.4352, 0.2951, 0.438, 0.2911, 0.4265, 0.2887, 0.4291, 0.2934, 0.4309, 0.2953, 0.4525, 0.2921, 0.4482, 0.2845, 0.4525, 0.2861, 0.4438, 0.2914, 0.4438, 0.2911, 0.4395, 0.288, 0.4374, 0.288, 0.4222, 0.2887, 0.4291, 0.2911, 0.4265, 0.2914, 0.4222, 0.2887, 0.4291, 0.288, 0.4374, 0.2914, 0.4352, 0.285, 0.4352, 0.288, 0.4374, 0.2887, 0.4291, 0.2848, 0.4309, 0.288, 0.4374, 0.285, 0.4352, 0.2846, 0.4395, 0.2849, 0.4222, 0.2846, 0.4265, 0.2887, 0.4291, 0.288, 0.4222, 0.2806, 0.4352, 0.285, 0.4352, 0.2848, 0.4309, 0.2807, 0.428, 0.2974, 0.4568, 0.2845, 0.4525, 0.2801, 0.4568, 0.2805, 0.4222, 0.2807, 0.428, 0.2846, 0.4265, 0.2849, 0.4222, 0.2846, 0.4265, 0.2807, 0.428, 0.2848, 0.4309, 0.2806, 0.4438, 0.278, 0.4482, 0.2856, 0.4482, 0.2861, 0.4438, 0.2806, 0.4438, 0.2861, 0.4438, 0.2846, 0.4395, 0.2802, 0.4395, 0.2806, 0.4352, 0.2802, 0.4395, 0.2846, 0.4395, 0.285, 0.4352, 0.2762, 0.4222, 0.2759, 0.4265, 0.2807, 0.428, 0.2805, 0.4222, 0.2763, 0.4438, 0.2806, 0.4438, 0.2802, 0.4395, 0.2759, 0.4395, 0.2845, 0.4525, 0.278, 0.4482, 0.2737, 0.4525, 0.2763, 0.4352, 0.2759, 0.4395, 0.2802, 0.4395, 0.2806, 0.4352, 0.2719, 0.4222, 0.2735, 0.4291, 0.2759, 0.4265, 0.2762, 0.4222, 0.2783, 0.4309, 0.2763, 0.4352, 0.2806, 0.4352, 0.2759, 0.4265, 0.2735, 0.4291, 0.2783, 0.4309, 0.2718, 0.4438, 0.2694, 0.4482, 0.278, 0.4482, 0.2763, 0.4438, 0.2801, 0.4568, 0.2737, 0.4525, 0.2663, 0.4568, 0.2718, 0.4438, 0.2763, 0.4438, 0.2759, 0.4395, 0.2716, 0.4395, 0.272, 0.4352, 0.2716, 0.4395, 0.2759, 0.4395, 0.2763, 0.4352, 0.2685, 0.4375, 0.2675, 0.4438, 0.2718, 0.4438, 0.2716, 0.4395, 0.2735, 0.4291, 0.272, 0.4352, 0.2763, 0.4352, 0.2735, 0.4291, 0.2719, 0.4222, 0.2694, 0.4265, 0.2737, 0.4525, 0.2694, 0.4482, 0.2664, 0.4525, 0.2655, 0.4352, 0.2685, 0.4375, 0.2696, 0.4309, 0.2655, 0.428, 0.2696, 0.4309, 0.2685, 0.4375, 0.272, 0.4352, 0.2685, 0.4375, 0.2655, 0.4352, 0.2651, 0.4395, 0.2654, 0.4222, 0.2655, 0.428, 0.2694, 0.4265, 0.2685, 0.4222, 0.2694, 0.4265, 0.2655, 0.428, 0.2696, 0.4309, 0.2642, 0.4438, 0.2642, 0.4482, 0.2694, 0.4482, 0.2675, 0.4438, 0.3304, 0.4352, 0.33, 0.4395, 0.3335, 0.4395, 0.3335, 0.4352, 0.2651, 0.4395, 0.2642, 0.4438, 0.2675, 0.4438, 0.3303, 0.4222, 0.33, 0.4265, 0.3335, 0.4265, 0.3335, 0.4222, 0.3324, 0.4309, 0.3304, 0.4352, 0.3335, 0.4352, 0.326, 0.4222, 0.3276, 0.4291, 0.33, 0.4265, 0.3303, 0.4222, 0.33, 0.4395, 0.3272, 0.4438, 0.3326, 0.4438, 0.33, 0.4265, 0.3276, 0.4291, 0.3324, 0.4309, 0.3276, 0.4291, 0.327, 0.4374, 0.3304, 0.4352, 0.3247, 0.4482, 0.3245, 0.4525, 0.332, 0.4525, 0.3311, 0.4482, 0.3239, 0.4352, 0.327, 0.4374, 0.3276, 0.4291, 0.3237, 0.4309, 0.3311, 0.4482, 0.3272, 0.4438, 0.3247, 0.4482, 0.327, 0.4374, 0.3239, 0.4352, 0.3235, 0.4395, 0.3195, 0.4352, 0.3193, 0.4395, 0.3235, 0.4395, 0.3239, 0.4352, 0.3276, 0.4291, 0.326, 0.4222, 0.3235, 0.4265, 0.3235, 0.4395, 0.3206, 0.4438, 0.3272, 0.4438, 0.3247, 0.4482, 0.3206, 0.4438, 0.3183, 0.4482, 0.3195, 0.4352, 0.3239, 0.4352, 0.3237, 0.4309, 0.3194, 0.4309, 0.3194, 0.4309, 0.3237, 0.4309, 0.3235, 0.4265, 0.3205, 0.4265, 0.3195, 0.4222, 0.3205, 0.4265, 0.3235, 0.4265, 0.3226, 0.4222, 0.3151, 0.4568, 0.328, 0.4568, 0.3245, 0.4525, 0.317, 0.4525, 0.3183, 0.4482, 0.317, 0.4525, 0.3245, 0.4525, 0.3247, 0.4482, 0.3151, 0.4438, 0.3206, 0.4438, 0.3193, 0.4395, 0.3151, 0.4395, 0.3205, 0.4265, 0.3195, 0.4222, 0.3171, 0.4265, 0.3151, 0.4395, 0.3193, 0.4395, 0.3195, 0.4352, 0.3156, 0.4334, 0.3194, 0.4309, 0.3156, 0.4334, 0.3195, 0.4352, 0.3171, 0.4265, 0.3156, 0.4334, 0.3194, 0.4309, 0.3152, 0.4222, 0.3118, 0.4222, 0.3118, 0.4222, 0.3152, 0.4222, 0.3118, 0.4222, 0.3086, 0.4222, 0.3086, 0.4222, 0.3118, 0.4222, 0.3086, 0.4222, 0.3053, 0.4222, 0.3053, 0.4222, 0.3086, 0.4222, 0.3053, 0.4222, 0.3022, 0.4222, 0.3022, 0.4222, 0.3053, 0.4222, 0.3022, 0.4222, 0.2988, 0.4222, 0.2988, 0.4222, 0.3022, 0.4222, 0.2988, 0.4222, 0.2957, 0.4222, 0.2957, 0.4222, 0.2988, 0.4222, 0.2957, 0.4222, 0.2914, 0.4222, 0.2914, 0.4222, 0.2957, 0.4222, 0.2914, 0.4222, 0.288, 0.4222, 0.288, 0.4222, 0.2914, 0.4222, 0.288, 0.4222, 0.2849, 0.4222, 0.2849, 0.4222, 0.288, 0.4222, 0.2849, 0.4222, 0.2805, 0.4222, 0.2805, 0.4222, 0.2849, 0.4222, 0.2805, 0.4222, 0.2762, 0.4222, 0.2762, 0.4222, 0.2805, 0.4222, 0.2762, 0.4222, 0.2719, 0.4222, 0.2719, 0.4222, 0.2762, 0.4222, 0.2719, 0.4222, 0.2685, 0.4222, 0.2685, 0.4222, 0.2719, 0.4222, 0.2685, 0.4222, 0.2654, 0.4222, 0.2654, 0.4222, 0.2685, 0.4222, 0.3335, 0.4222, 0.3303, 0.4222, 0.3303, 0.4222, 0.3335, 0.4222, 0.3303, 0.4222, 0.326, 0.4222, 0.326, 0.4222, 0.3303, 0.4222, 0.326, 0.4222, 0.3226, 0.4222, 0.3226, 0.4222, 0.326, 0.4222, 0.3226, 0.4222, 0.3195, 0.4222, 0.3195, 0.4222, 0.3226, 0.4222, 0.3195, 0.4222, 0.3152, 0.4222, 0.3152, 0.4222, 0.3195, 0.4222, 0.3335, 0.4265, 0.3335, 0.4612, 0.3313, 0.4612, 0.3313, 0.4265, 0.3313, 0.4265, 0.3313, 0.4612, 0.3291, 0.4612, 0.3291, 0.4265, 0.3291, 0.4265, 0.3291, 0.4612, 0.327, 0.4612, 0.327, 0.4265, 0.327, 0.4265, 0.327, 0.4612, 0.3248, 0.4612, 0.3248, 0.4265, 0.3248, 0.4265, 0.3248, 0.4612, 0.3226, 0.4612, 0.3226, 0.4265, 0.3226, 0.4265, 0.3226, 0.4612, 0.3205, 0.4612, 0.3205, 0.4265, 0.3205, 0.4265, 0.3205, 0.4612, 0.3183, 0.4612, 0.3183, 0.4265, 0.3183, 0.4265, 0.3183, 0.4612, 0.3161, 0.4612, 0.3161, 0.4265, 0.3161, 0.4265, 0.3161, 0.4612, 0.314, 0.4612, 0.314, 0.4265, 0.314, 0.4265, 0.314, 0.4612, 0.3118, 0.4612, 0.3118, 0.4265, 0.3118, 0.4265, 0.3118, 0.4612, 0.3097, 0.4612, 0.3097, 0.4265, 0.3097, 0.4265, 0.3097, 0.4612, 0.3075, 0.4612, 0.3075, 0.4265, 0.3075, 0.4265, 0.3075, 0.4612, 0.3053, 0.4612, 0.3053, 0.4265, 0.3053, 0.4265, 0.3053, 0.4612, 0.3032, 0.4612, 0.3032, 0.4265, 0.3032, 0.4265, 0.3032, 0.4612, 0.301, 0.4612, 0.301, 0.4265, 0.301, 0.4265, 0.301, 0.4612, 0.2988, 0.4612, 0.2988, 0.4265, 0.2988, 0.4265, 0.2988, 0.4612, 0.2967, 0.4612, 0.2967, 0.4265, 0.2967, 0.4265, 0.2967, 0.4612, 0.2945, 0.4612, 0.2945, 0.4265, 0.2945, 0.4265, 0.2945, 0.4612, 0.2923, 0.4612, 0.2923, 0.4265, 0.2923, 0.4265, 0.2923, 0.4612, 0.2902, 0.4612, 0.2902, 0.4265, 0.2902, 0.4265, 0.2902, 0.4612, 0.288, 0.4612, 0.288, 0.4265, 0.288, 0.4265, 0.288, 0.4612, 0.2858, 0.4612, 0.2858, 0.4265, 0.2858, 0.4265, 0.2858, 0.4612, 0.2837, 0.4612, 0.2837, 0.4265, 0.2837, 0.4265, 0.2837, 0.4612, 0.2815, 0.4612, 0.2815, 0.4265, 0.2815, 0.4265, 0.2815, 0.4612, 0.2793, 0.4612, 0.2793, 0.4265, 0.2793, 0.4265, 0.2793, 0.4612, 0.2772, 0.4612, 0.2772, 0.4265, 0.2772, 0.4265, 0.2772, 0.4612, 0.275, 0.4612, 0.275, 0.4265, 0.275, 0.4265, 0.275, 0.4612, 0.2729, 0.4612, 0.2729, 0.4265, 0.2729, 0.4265, 0.2729, 0.4612, 0.2707, 0.4612, 0.2707, 0.4265, 0.2707, 0.4265, 0.2707, 0.4612, 0.2685, 0.4612, 0.2685, 0.4265, 0.2848, 0.4255, 0.2815, 0.4258, 0.2783, 0.4255, 0.2752, 0.4246, 0.2723, 0.423, 0.2698, 0.421, 0.2677, 0.4184, 0.2662, 0.4156, 0.2652, 0.4125, 0.2649, 0.4092, 0.2652, 0.406, 0.2662, 0.4029, 0.2677, 0.4, 0.2698, 0.3975, 0.2723, 0.3954, 0.2752, 0.3939, 0.2783, 0.3929, 0.2815, 0.3926, 0.2848, 0.3929, 0.2879, 0.3939, 0.2907, 0.3954, 0.2933, 0.3975, 0.2953, 0.4, 0.2969, 0.4029, 0.2978, 0.406, 0.2981, 0.4092, 0.2978, 0.4125, 0.2969, 0.4156, 0.2953, 0.4184, 0.2933, 0.421, 0.2907, 0.423, 0.2879, 0.4246, 0.2685, 0.4265, 0.2685, 0.4612, 0.2664, 0.4612, 0.2664, 0.4265, 0.2664, 0.4265, 0.2664, 0.4612, 0.2642, 0.4612, 0.2642, 0.4265, 0.3161, 0.4258, 0.3194, 0.4255, 0.3225, 0.4246, 0.3254, 0.423, 0.3279, 0.421, 0.33, 0.4184, 0.3315, 0.4156, 0.3324, 0.4125, 0.3328, 0.4092, 0.3324, 0.406, 0.3315, 0.4029, 0.33, 0.4, 0.3279, 0.3975, 0.3254, 0.3954, 0.3225, 0.3939, 0.3194, 0.3929, 0.3161, 0.3926, 0.3129, 0.3929, 0.3098, 0.3939, 0.3069, 0.3954, 0.3044, 0.3975, 0.3023, 0.4, 0.3008, 0.4029, 0.2998, 0.406, 0.2995, 0.4092, 0.2998, 0.4125, 0.3008, 0.4156, 0.3023, 0.4184, 0.3044, 0.421, 0.3069, 0.423, 0.3098, 0.4246, 0.3129, 0.4255])
me_sphere.materials.append(mat_material)
me_sphere.update()

# ---- objects
ob_islandpendantlight = bpy.data.objects.new('IslandPendantLight', me_sphere)

# ---- transforms, parenting, visibility, modifiers, constraints
ob_islandpendantlight.location = (-0.005116, 0.0, 0.1281)
ob_islandpendantlight.scale = (0.3043, 0.3043, 0.2684)

# ---- collection membership
scene.collection.objects.link(ob_islandpendantlight)

# ---- scene / render settings (as saved in the file)
scene.frame_start = 1; scene.frame_end = 250; scene.frame_set(1)
scene.render.engine = 'BLENDER_EEVEE_NEXT'
scene.cycles.sampling_pattern = 'TABULATED_SOBOL'
bpy.context.view_layer.update()

# ---- added for rendering (the .blend has no active camera and no usable light): camera, sun
cam_auto = bpy.data.cameras.new('AutoCamera')
cam_auto.lens = 50.0
cam_auto.sensor_width = 36.0
cam_auto.clip_end = 1000.0
ob_auto_camera = bpy.data.objects.new('AutoCamera', cam_auto)
scene.collection.objects.link(ob_auto_camera)
ob_auto_camera.location = (2.97689, -3.5797, 4.01551)
ob_auto_camera.rotation_euler = (1.09748, -7.21219e-08, 0.694738)
scene.camera = ob_auto_camera
light_auto_sun = bpy.data.lights.new('AutoSun', 'SUN')
light_auto_sun.energy = 3.0
light_auto_sun.angle = 0.0523599
ob_auto_sun = bpy.data.objects.new('AutoSun', light_auto_sun)
scene.collection.objects.link(ob_auto_sun)
ob_auto_sun.rotation_euler = (0.872665, 0.174533, 0.523599)
bpy.context.view_layer.update()
